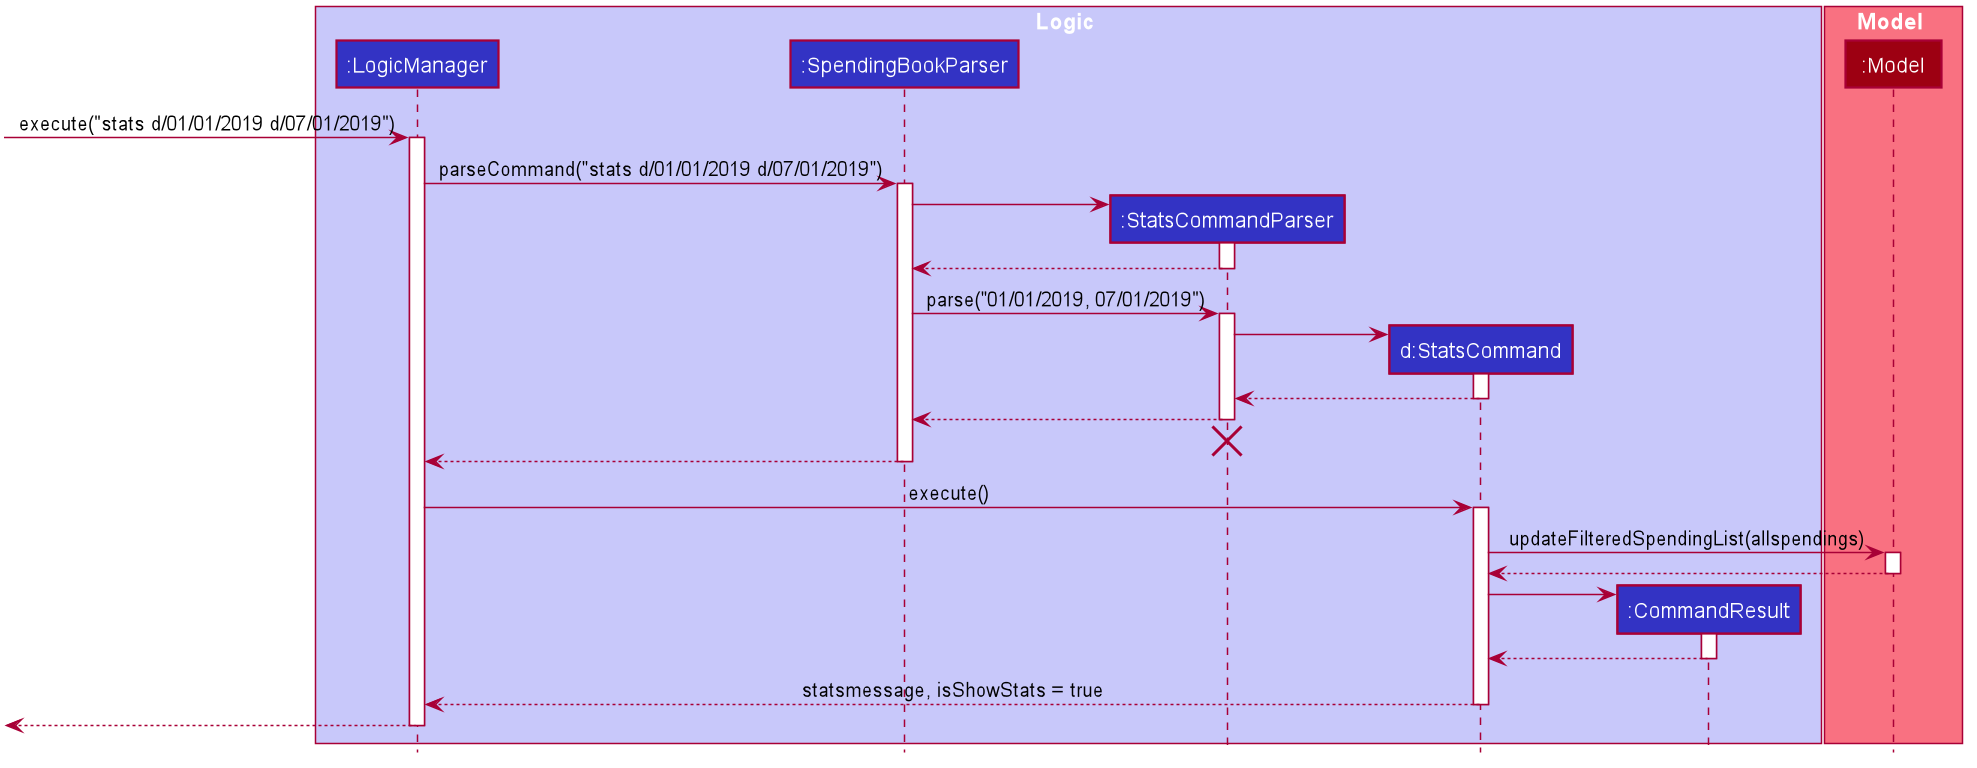

The diagram above was rendered by PlantUML. Its source (embedded in the PNG):
@startuml








skinparam BackgroundColor #FFFFFFF

skinparam Shadowing false

skinparam Class {
    FontColor #FFFFFF
    BorderThickness 1
    BorderColor #FFFFFF
    StereotypeFontColor #FFFFFF
    FontName Arial
}

skinparam Actor {
    BorderColor #000000
    Color #000000
    FontName Arial
}

skinparam Sequence {
    MessageAlign center
    BoxFontSize 15
    BoxPadding 0
    BoxFontColor #FFFFFF
    FontName Arial
}

skinparam Participant {
    FontColor #FFFFFFF
    Padding 20
}

skinparam MinClassWidth 50
skinparam ParticipantPadding 10
skinparam Shadowing false
skinparam DefaultTextAlignment center
skinparam packageStyle Rectangle

hide footbox
hide members
hide circle

box Logic #C8C8FA
participant ":LogicManager" as LogicManager #3333C4
participant ":SpendingBookParser" as SpendingBookParser #3333C4
participant ":StatsCommandParser" as StatsCommandParser #3333C4
participant "d:StatsCommand" as StatsCommand #3333C4
participant ":CommandResult" as CommandResult #3333C4
end box

box Model #F97181
participant ":Model" as Model #9D0012
end box

[-> LogicManager : execute("stats d/01/01/2019 d/07/01/2019")
activate LogicManager

LogicManager -> SpendingBookParser : parseCommand("stats d/01/01/2019 d/07/01/2019")
activate SpendingBookParser

create StatsCommandParser
SpendingBookParser -> StatsCommandParser
activate StatsCommandParser

StatsCommandParser --> SpendingBookParser
deactivate StatsCommandParser

SpendingBookParser -> StatsCommandParser : parse("01/01/2019, 07/01/2019")
activate StatsCommandParser

create StatsCommand
StatsCommandParser -> StatsCommand
activate StatsCommand

StatsCommand --> StatsCommandParser
deactivate StatsCommand

StatsCommandParser --> SpendingBookParser
deactivate StatsCommandParser
StatsCommandParser -[hidden]-> SpendingBookParser
destroy StatsCommandParser

SpendingBookParser --> LogicManager
deactivate SpendingBookParser

LogicManager -> StatsCommand : execute()
activate StatsCommand

StatsCommand -> Model : updateFilteredSpendingList(allspendings)
activate Model

Model --> StatsCommand
deactivate Model

create CommandResult
StatsCommand -> CommandResult
activate CommandResult

CommandResult --> StatsCommand
deactivate CommandResult

StatsCommand --> LogicManager : statsmessage, isShowStats = true
deactivate StatsCommand

[<--LogicManager
deactivate LogicManager
@enduml